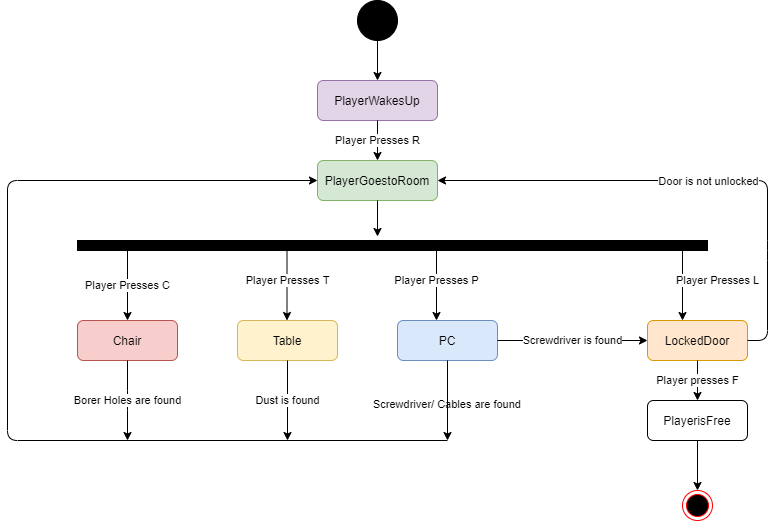

The diagram above was exported from draw.io. Its source (the exported page's mxGraphModel, read from the mxfile embedded in the PNG):
<mxGraphModel dx="1132" dy="491" grid="1" gridSize="10" guides="1" tooltips="1" connect="1" arrows="1" fold="1" page="1" pageScale="1" pageWidth="827" pageHeight="1169" math="0" shadow="0">
  <root>
    <mxCell id="0" />
    <mxCell id="1" parent="0" />
    <mxCell id="lEQVPA96lpjUBq22a9rc-1" value="" style="ellipse;html=1;shape=endState;fillColor=#000000;strokeColor=#ff0000;" vertex="1" parent="1">
      <mxGeometry x="725" y="530" width="30" height="30" as="geometry" />
    </mxCell>
    <mxCell id="lEQVPA96lpjUBq22a9rc-2" value="" style="shape=ellipse;html=1;fillColor=#000000;fontSize=18;fontColor=#ffffff;" vertex="1" parent="1">
      <mxGeometry x="400" y="40" width="40" height="40" as="geometry" />
    </mxCell>
    <mxCell id="lEQVPA96lpjUBq22a9rc-3" value="PlayerisFree" style="shape=rect;rounded=1;html=1;whiteSpace=wrap;align=center;" vertex="1" parent="1">
      <mxGeometry x="690" y="440" width="100" height="40" as="geometry" />
    </mxCell>
    <mxCell id="lEQVPA96lpjUBq22a9rc-4" value="LockedDoor" style="shape=rect;rounded=1;html=1;whiteSpace=wrap;align=center;fillColor=#ffe6cc;strokeColor=#d79b00;" vertex="1" parent="1">
      <mxGeometry x="690" y="360" width="100" height="40" as="geometry" />
    </mxCell>
    <mxCell id="lEQVPA96lpjUBq22a9rc-5" value="Chair" style="shape=rect;rounded=1;html=1;whiteSpace=wrap;align=center;fillColor=#f8cecc;strokeColor=#b85450;" vertex="1" parent="1">
      <mxGeometry x="120" y="360" width="100" height="40" as="geometry" />
    </mxCell>
    <mxCell id="lEQVPA96lpjUBq22a9rc-6" value="Table" style="shape=rect;rounded=1;html=1;whiteSpace=wrap;align=center;fillColor=#fff2cc;strokeColor=#d6b656;" vertex="1" parent="1">
      <mxGeometry x="280" y="360" width="100" height="40" as="geometry" />
    </mxCell>
    <mxCell id="lEQVPA96lpjUBq22a9rc-7" value="PlayerWakesUp" style="shape=rect;rounded=1;html=1;whiteSpace=wrap;align=center;fillColor=#e1d5e7;strokeColor=#9673a6;" vertex="1" parent="1">
      <mxGeometry x="360" y="120" width="120" height="40" as="geometry" />
    </mxCell>
    <mxCell id="lEQVPA96lpjUBq22a9rc-8" value="PlayerGoestoRoom" style="shape=rect;rounded=1;html=1;whiteSpace=wrap;align=center;fillColor=#d5e8d4;strokeColor=#82b366;" vertex="1" parent="1">
      <mxGeometry x="360" y="200" width="120" height="40" as="geometry" />
    </mxCell>
    <mxCell id="lEQVPA96lpjUBq22a9rc-11" value="" style="endArrow=classic;html=1;exitX=0.5;exitY=1;exitDx=0;exitDy=0;entryX=0.5;entryY=0;entryDx=0;entryDy=0;" edge="1" parent="1" source="lEQVPA96lpjUBq22a9rc-2" target="lEQVPA96lpjUBq22a9rc-7">
      <mxGeometry width="50" height="50" relative="1" as="geometry">
        <mxPoint x="270" y="230" as="sourcePoint" />
        <mxPoint x="320" y="180" as="targetPoint" />
      </mxGeometry>
    </mxCell>
    <mxCell id="lEQVPA96lpjUBq22a9rc-14" value="" style="rounded=0;whiteSpace=wrap;html=1;fillColor=#000000;strokeWidth=1;" vertex="1" parent="1">
      <mxGeometry x="120" y="280" width="630" height="10" as="geometry" />
    </mxCell>
    <mxCell id="lEQVPA96lpjUBq22a9rc-15" value="Player Presses R" style="endArrow=classic;html=1;exitX=0.5;exitY=1;exitDx=0;exitDy=0;entryX=0.5;entryY=0;entryDx=0;entryDy=0;" edge="1" parent="1" source="lEQVPA96lpjUBq22a9rc-7" target="lEQVPA96lpjUBq22a9rc-8">
      <mxGeometry width="50" height="50" relative="1" as="geometry">
        <mxPoint x="540" y="140" as="sourcePoint" />
        <mxPoint x="590" y="90" as="targetPoint" />
      </mxGeometry>
    </mxCell>
    <mxCell id="lEQVPA96lpjUBq22a9rc-19" value="PC" style="shape=rect;rounded=1;html=1;whiteSpace=wrap;align=center;fillColor=#dae8fc;strokeColor=#6c8ebf;" vertex="1" parent="1">
      <mxGeometry x="440" y="360" width="100" height="40" as="geometry" />
    </mxCell>
    <mxCell id="lEQVPA96lpjUBq22a9rc-22" value="" style="endArrow=classic;html=1;exitX=0.5;exitY=1;exitDx=0;exitDy=0;" edge="1" parent="1" source="lEQVPA96lpjUBq22a9rc-8">
      <mxGeometry width="50" height="50" relative="1" as="geometry">
        <mxPoint x="380" y="350" as="sourcePoint" />
        <mxPoint x="420" y="276" as="targetPoint" />
      </mxGeometry>
    </mxCell>
    <mxCell id="lEQVPA96lpjUBq22a9rc-23" value="" style="endArrow=classic;html=1;exitX=0.5;exitY=1;exitDx=0;exitDy=0;entryX=0.5;entryY=0;entryDx=0;entryDy=0;" edge="1" parent="1" source="lEQVPA96lpjUBq22a9rc-3" target="lEQVPA96lpjUBq22a9rc-1">
      <mxGeometry width="50" height="50" relative="1" as="geometry">
        <mxPoint x="380" y="350" as="sourcePoint" />
        <mxPoint x="430" y="300" as="targetPoint" />
      </mxGeometry>
    </mxCell>
    <mxCell id="lEQVPA96lpjUBq22a9rc-24" value="Player Presses C" style="endArrow=classic;html=1;entryX=0.5;entryY=0;entryDx=0;entryDy=0;" edge="1" parent="1" target="lEQVPA96lpjUBq22a9rc-5">
      <mxGeometry width="50" height="50" relative="1" as="geometry">
        <mxPoint x="170" y="290" as="sourcePoint" />
        <mxPoint x="430" y="300" as="targetPoint" />
      </mxGeometry>
    </mxCell>
    <mxCell id="lEQVPA96lpjUBq22a9rc-25" value="Player Presses T" style="endArrow=classic;html=1;entryX=0.5;entryY=0;entryDx=0;entryDy=0;" edge="1" parent="1">
      <mxGeometry width="50" height="50" relative="1" as="geometry">
        <mxPoint x="329.5" y="280" as="sourcePoint" />
        <mxPoint x="329.5" y="360" as="targetPoint" />
      </mxGeometry>
    </mxCell>
    <mxCell id="lEQVPA96lpjUBq22a9rc-27" value="Player Presses P" style="endArrow=classic;html=1;entryX=0.5;entryY=0;entryDx=0;entryDy=0;" edge="1" parent="1">
      <mxGeometry width="50" height="50" relative="1" as="geometry">
        <mxPoint x="479" y="280" as="sourcePoint" />
        <mxPoint x="479" y="360" as="targetPoint" />
      </mxGeometry>
    </mxCell>
    <mxCell id="lEQVPA96lpjUBq22a9rc-28" value="Player Presses L" style="endArrow=classic;html=1;entryX=0.5;entryY=0;entryDx=0;entryDy=0;" edge="1" parent="1">
      <mxGeometry y="35" width="50" height="50" relative="1" as="geometry">
        <mxPoint x="725" y="280" as="sourcePoint" />
        <mxPoint x="725" y="360" as="targetPoint" />
        <mxPoint as="offset" />
      </mxGeometry>
    </mxCell>
    <mxCell id="lEQVPA96lpjUBq22a9rc-30" value="&lt;span style=&quot;color: rgb(0 , 0 , 0) ; font-family: &amp;#34;helvetica&amp;#34; ; font-size: 11px ; font-style: normal ; font-weight: 400 ; letter-spacing: normal ; text-align: center ; text-indent: 0px ; text-transform: none ; word-spacing: 0px ; background-color: rgb(255 , 255 , 255) ; display: inline ; float: none&quot;&gt;Borer Holes are found&lt;/span&gt;&lt;br&gt;" style="endArrow=classic;html=1;exitX=0.5;exitY=1;exitDx=0;exitDy=0;" edge="1" parent="1" source="lEQVPA96lpjUBq22a9rc-5">
      <mxGeometry width="50" height="50" relative="1" as="geometry">
        <mxPoint x="380" y="350" as="sourcePoint" />
        <mxPoint x="170" y="480" as="targetPoint" />
        <Array as="points">
          <mxPoint x="170" y="440" />
        </Array>
      </mxGeometry>
    </mxCell>
    <mxCell id="lEQVPA96lpjUBq22a9rc-32" value="Screwdriver is found" style="endArrow=classic;html=1;entryX=0;entryY=0.5;entryDx=0;entryDy=0;exitX=1;exitY=0.5;exitDx=0;exitDy=0;" edge="1" parent="1" source="lEQVPA96lpjUBq22a9rc-19" target="lEQVPA96lpjUBq22a9rc-4">
      <mxGeometry width="50" height="50" relative="1" as="geometry">
        <mxPoint x="540" y="390" as="sourcePoint" />
        <mxPoint x="590" y="340" as="targetPoint" />
      </mxGeometry>
    </mxCell>
    <mxCell id="lEQVPA96lpjUBq22a9rc-33" value="Player presses F" style="endArrow=classic;html=1;exitX=0.5;exitY=1;exitDx=0;exitDy=0;entryX=0.5;entryY=0;entryDx=0;entryDy=0;" edge="1" parent="1" source="lEQVPA96lpjUBq22a9rc-4" target="lEQVPA96lpjUBq22a9rc-3">
      <mxGeometry width="50" height="50" relative="1" as="geometry">
        <mxPoint x="610" y="460" as="sourcePoint" />
        <mxPoint x="660" y="410" as="targetPoint" />
      </mxGeometry>
    </mxCell>
    <mxCell id="lEQVPA96lpjUBq22a9rc-35" value="Dust is found" style="endArrow=classic;html=1;exitX=0.5;exitY=1;exitDx=0;exitDy=0;" edge="1" parent="1" source="lEQVPA96lpjUBq22a9rc-6">
      <mxGeometry width="50" height="50" relative="1" as="geometry">
        <mxPoint x="380" y="350" as="sourcePoint" />
        <mxPoint x="330" y="480" as="targetPoint" />
      </mxGeometry>
    </mxCell>
    <mxCell id="lEQVPA96lpjUBq22a9rc-37" value="" style="endArrow=classic;html=1;entryX=1;entryY=0.5;entryDx=0;entryDy=0;exitX=1;exitY=0.5;exitDx=0;exitDy=0;" edge="1" parent="1" source="lEQVPA96lpjUBq22a9rc-4" target="lEQVPA96lpjUBq22a9rc-8">
      <mxGeometry width="50" height="50" relative="1" as="geometry">
        <mxPoint x="800" y="380" as="sourcePoint" />
        <mxPoint x="780" y="160" as="targetPoint" />
        <Array as="points">
          <mxPoint x="810" y="380" />
          <mxPoint x="810" y="290" />
          <mxPoint x="810" y="220" />
        </Array>
      </mxGeometry>
    </mxCell>
    <mxCell id="lEQVPA96lpjUBq22a9rc-38" value="Door is not unlocked" style="edgeLabel;html=1;align=center;verticalAlign=middle;resizable=0;points=[];" vertex="1" connectable="0" parent="lEQVPA96lpjUBq22a9rc-37">
      <mxGeometry x="-0.1175" y="-1" relative="1" as="geometry">
        <mxPoint x="-15" y="1" as="offset" />
      </mxGeometry>
    </mxCell>
    <mxCell id="lEQVPA96lpjUBq22a9rc-39" value="&lt;span style=&quot;color: rgb(0, 0, 0); font-family: helvetica; font-size: 11px; font-style: normal; font-weight: 400; letter-spacing: normal; text-align: center; text-indent: 0px; text-transform: none; word-spacing: 0px; background-color: rgb(255, 255, 255); display: inline; float: none;&quot;&gt;Screwdriver/ Cables are found&lt;/span&gt;" style="text;whiteSpace=wrap;html=1;" vertex="1" parent="1">
      <mxGeometry x="414" y="430" width="170" height="30" as="geometry" />
    </mxCell>
    <mxCell id="lEQVPA96lpjUBq22a9rc-40" value="" style="endArrow=classic;html=1;exitX=0.5;exitY=1;exitDx=0;exitDy=0;" edge="1" parent="1" source="lEQVPA96lpjUBq22a9rc-19">
      <mxGeometry width="50" height="50" relative="1" as="geometry">
        <mxPoint x="380" y="360" as="sourcePoint" />
        <mxPoint x="490" y="480" as="targetPoint" />
      </mxGeometry>
    </mxCell>
    <mxCell id="lEQVPA96lpjUBq22a9rc-42" value="" style="endArrow=classic;html=1;entryX=0;entryY=0.5;entryDx=0;entryDy=0;" edge="1" parent="1" target="lEQVPA96lpjUBq22a9rc-8">
      <mxGeometry width="50" height="50" relative="1" as="geometry">
        <mxPoint x="490" y="480" as="sourcePoint" />
        <mxPoint x="70" y="200" as="targetPoint" />
        <Array as="points">
          <mxPoint x="50" y="480" />
          <mxPoint x="50" y="220" />
        </Array>
      </mxGeometry>
    </mxCell>
  </root>
</mxGraphModel>